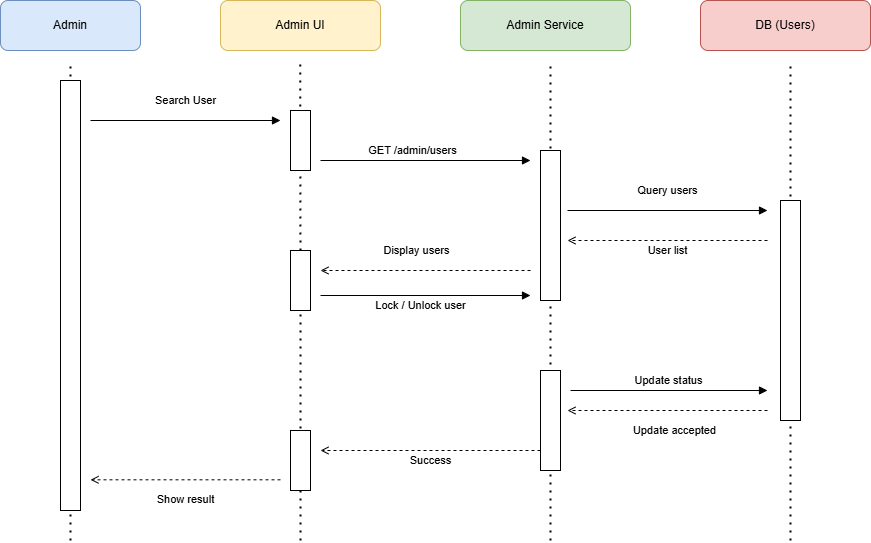

The diagram above was exported from draw.io. Its source (the exported page's mxGraphModel, read from the mxfile embedded in the PNG):
<mxGraphModel dx="1188" dy="701" grid="1" gridSize="10" guides="1" tooltips="1" connect="1" arrows="1" fold="1" page="1" pageScale="1" pageWidth="827" pageHeight="1169" math="0" shadow="0">
  <root>
    <mxCell id="0" />
    <mxCell id="1" parent="0" />
    <mxCell id="fX3SM9U97GVYbOG5MA9n-1" value="Admin" style="rounded=1;whiteSpace=wrap;html=1;fillColor=#dae8fc;strokeColor=#6c8ebf;" vertex="1" parent="1">
      <mxGeometry x="60" y="60" width="140" height="50" as="geometry" />
    </mxCell>
    <mxCell id="fX3SM9U97GVYbOG5MA9n-2" value="Admin UI" style="rounded=1;whiteSpace=wrap;html=1;fillColor=#fff2cc;strokeColor=#d6b656;" vertex="1" parent="1">
      <mxGeometry x="280" y="60" width="160" height="50" as="geometry" />
    </mxCell>
    <mxCell id="fX3SM9U97GVYbOG5MA9n-3" value="Admin Service" style="rounded=1;whiteSpace=wrap;html=1;fillColor=#d5e8d4;strokeColor=#82b366;" vertex="1" parent="1">
      <mxGeometry x="520" y="60" width="170" height="50" as="geometry" />
    </mxCell>
    <mxCell id="fX3SM9U97GVYbOG5MA9n-4" value="DB (Users)" style="rounded=1;whiteSpace=wrap;html=1;fillColor=#f8cecc;strokeColor=#b85450;" vertex="1" parent="1">
      <mxGeometry x="760" y="60" width="170" height="50" as="geometry" />
    </mxCell>
    <mxCell id="fX3SM9U97GVYbOG5MA9n-5" value="Search User" style="endArrow=block;html=1;" edge="1" parent="1">
      <mxGeometry y="20" relative="1" as="geometry">
        <mxPoint x="150" y="180" as="sourcePoint" />
        <mxPoint x="340" y="180" as="targetPoint" />
        <mxPoint as="offset" />
      </mxGeometry>
    </mxCell>
    <mxCell id="fX3SM9U97GVYbOG5MA9n-6" value="GET /admin/users" style="endArrow=block;html=1;" edge="1" parent="1">
      <mxGeometry x="-0.125" y="10" relative="1" as="geometry">
        <mxPoint x="380" y="220" as="sourcePoint" />
        <mxPoint x="590" y="220" as="targetPoint" />
        <mxPoint as="offset" />
      </mxGeometry>
    </mxCell>
    <mxCell id="fX3SM9U97GVYbOG5MA9n-7" value="Query users" style="endArrow=block;html=1;" edge="1" parent="1">
      <mxGeometry y="20" relative="1" as="geometry">
        <mxPoint x="627" y="270" as="sourcePoint" />
        <mxPoint x="827" y="270" as="targetPoint" />
        <mxPoint as="offset" />
      </mxGeometry>
    </mxCell>
    <mxCell id="fX3SM9U97GVYbOG5MA9n-8" value="User list" style="endArrow=open;dashed=1;html=1;" edge="1" parent="1">
      <mxGeometry y="10" relative="1" as="geometry">
        <mxPoint x="827" y="300" as="sourcePoint" />
        <mxPoint x="627" y="300" as="targetPoint" />
        <Array as="points" />
        <mxPoint as="offset" />
      </mxGeometry>
    </mxCell>
    <mxCell id="fX3SM9U97GVYbOG5MA9n-9" value="Display users" style="endArrow=open;dashed=1;html=1;" edge="1" parent="1">
      <mxGeometry x="0.0909" y="-20" relative="1" as="geometry">
        <mxPoint x="590" y="330" as="sourcePoint" />
        <mxPoint x="380" y="330" as="targetPoint" />
        <mxPoint as="offset" />
      </mxGeometry>
    </mxCell>
    <mxCell id="fX3SM9U97GVYbOG5MA9n-10" value="Lock / Unlock user" style="endArrow=block;html=1;" edge="1" parent="1">
      <mxGeometry x="-0.0476" y="-10" relative="1" as="geometry">
        <mxPoint x="380" y="355" as="sourcePoint" />
        <mxPoint x="590" y="355" as="targetPoint" />
        <mxPoint as="offset" />
      </mxGeometry>
    </mxCell>
    <mxCell id="fX3SM9U97GVYbOG5MA9n-11" value="Update status" style="endArrow=block;html=1;" edge="1" parent="1">
      <mxGeometry y="10" relative="1" as="geometry">
        <mxPoint x="630" y="450" as="sourcePoint" />
        <mxPoint x="827" y="450" as="targetPoint" />
        <Array as="points" />
        <mxPoint as="offset" />
      </mxGeometry>
    </mxCell>
    <mxCell id="fX3SM9U97GVYbOG5MA9n-12" value="Update accepted" style="endArrow=open;dashed=1;html=1;" edge="1" parent="1">
      <mxGeometry x="-0.0667" y="20" relative="1" as="geometry">
        <mxPoint x="827" y="470" as="sourcePoint" />
        <mxPoint x="627" y="470" as="targetPoint" />
        <Array as="points" />
        <mxPoint as="offset" />
      </mxGeometry>
    </mxCell>
    <mxCell id="fX3SM9U97GVYbOG5MA9n-13" value="Success" style="endArrow=open;dashed=1;html=1;" edge="1" parent="1">
      <mxGeometry y="10" relative="1" as="geometry">
        <mxPoint x="600" y="510" as="sourcePoint" />
        <mxPoint x="380" y="510" as="targetPoint" />
        <Array as="points">
          <mxPoint x="490" y="510" />
        </Array>
        <mxPoint as="offset" />
      </mxGeometry>
    </mxCell>
    <mxCell id="fX3SM9U97GVYbOG5MA9n-14" value="Show result" style="endArrow=open;dashed=1;html=1;" edge="1" parent="1">
      <mxGeometry y="20" relative="1" as="geometry">
        <mxPoint x="340" y="539.31" as="sourcePoint" />
        <mxPoint x="150" y="539.31" as="targetPoint" />
        <mxPoint as="offset" />
      </mxGeometry>
    </mxCell>
    <mxCell id="fX3SM9U97GVYbOG5MA9n-15" value="" style="endArrow=none;dashed=1;html=1;dashPattern=1 3;strokeWidth=2;rounded=0;" edge="1" parent="1">
      <mxGeometry width="50" height="50" relative="1" as="geometry">
        <mxPoint x="130" y="600" as="sourcePoint" />
        <mxPoint x="130" y="120" as="targetPoint" />
      </mxGeometry>
    </mxCell>
    <mxCell id="fX3SM9U97GVYbOG5MA9n-16" value="" style="endArrow=none;dashed=1;html=1;dashPattern=1 3;strokeWidth=2;rounded=0;" edge="1" parent="1" source="fX3SM9U97GVYbOG5MA9n-27">
      <mxGeometry width="50" height="50" relative="1" as="geometry">
        <mxPoint x="360" y="600" as="sourcePoint" />
        <mxPoint x="359.71000000000004" y="120" as="targetPoint" />
      </mxGeometry>
    </mxCell>
    <mxCell id="fX3SM9U97GVYbOG5MA9n-19" value="" style="rounded=0;whiteSpace=wrap;html=1;" vertex="1" parent="1">
      <mxGeometry x="120" y="140" width="20" height="430" as="geometry" />
    </mxCell>
    <mxCell id="fX3SM9U97GVYbOG5MA9n-20" value="" style="rounded=0;whiteSpace=wrap;html=1;" vertex="1" parent="1">
      <mxGeometry x="350" y="170" width="20" height="60" as="geometry" />
    </mxCell>
    <mxCell id="fX3SM9U97GVYbOG5MA9n-21" value="" style="endArrow=none;dashed=1;html=1;dashPattern=1 3;strokeWidth=2;rounded=0;" edge="1" parent="1">
      <mxGeometry width="50" height="50" relative="1" as="geometry">
        <mxPoint x="610" y="600" as="sourcePoint" />
        <mxPoint x="610" y="120" as="targetPoint" />
      </mxGeometry>
    </mxCell>
    <mxCell id="fX3SM9U97GVYbOG5MA9n-22" value="" style="rounded=0;whiteSpace=wrap;html=1;" vertex="1" parent="1">
      <mxGeometry x="600" y="210" width="20" height="150" as="geometry" />
    </mxCell>
    <mxCell id="fX3SM9U97GVYbOG5MA9n-23" value="" style="endArrow=none;dashed=1;html=1;dashPattern=1 3;strokeWidth=2;rounded=0;" edge="1" parent="1">
      <mxGeometry width="50" height="50" relative="1" as="geometry">
        <mxPoint x="850" y="600" as="sourcePoint" />
        <mxPoint x="850" y="120" as="targetPoint" />
      </mxGeometry>
    </mxCell>
    <mxCell id="fX3SM9U97GVYbOG5MA9n-24" value="" style="rounded=0;whiteSpace=wrap;html=1;" vertex="1" parent="1">
      <mxGeometry x="840" y="260" width="20" height="220" as="geometry" />
    </mxCell>
    <mxCell id="fX3SM9U97GVYbOG5MA9n-26" value="" style="rounded=0;whiteSpace=wrap;html=1;" vertex="1" parent="1">
      <mxGeometry x="600" y="430" width="20" height="100" as="geometry" />
    </mxCell>
    <mxCell id="fX3SM9U97GVYbOG5MA9n-28" value="" style="endArrow=none;dashed=1;html=1;dashPattern=1 3;strokeWidth=2;rounded=0;" edge="1" parent="1" target="fX3SM9U97GVYbOG5MA9n-27">
      <mxGeometry width="50" height="50" relative="1" as="geometry">
        <mxPoint x="360" y="600" as="sourcePoint" />
        <mxPoint x="359.71000000000004" y="120" as="targetPoint" />
      </mxGeometry>
    </mxCell>
    <mxCell id="fX3SM9U97GVYbOG5MA9n-25" value="" style="rounded=0;whiteSpace=wrap;html=1;" vertex="1" parent="1">
      <mxGeometry x="350" y="490" width="20" height="60" as="geometry" />
    </mxCell>
    <mxCell id="fX3SM9U97GVYbOG5MA9n-27" value="" style="rounded=0;whiteSpace=wrap;html=1;" vertex="1" parent="1">
      <mxGeometry x="350" y="310" width="20" height="60" as="geometry" />
    </mxCell>
  </root>
</mxGraphModel>